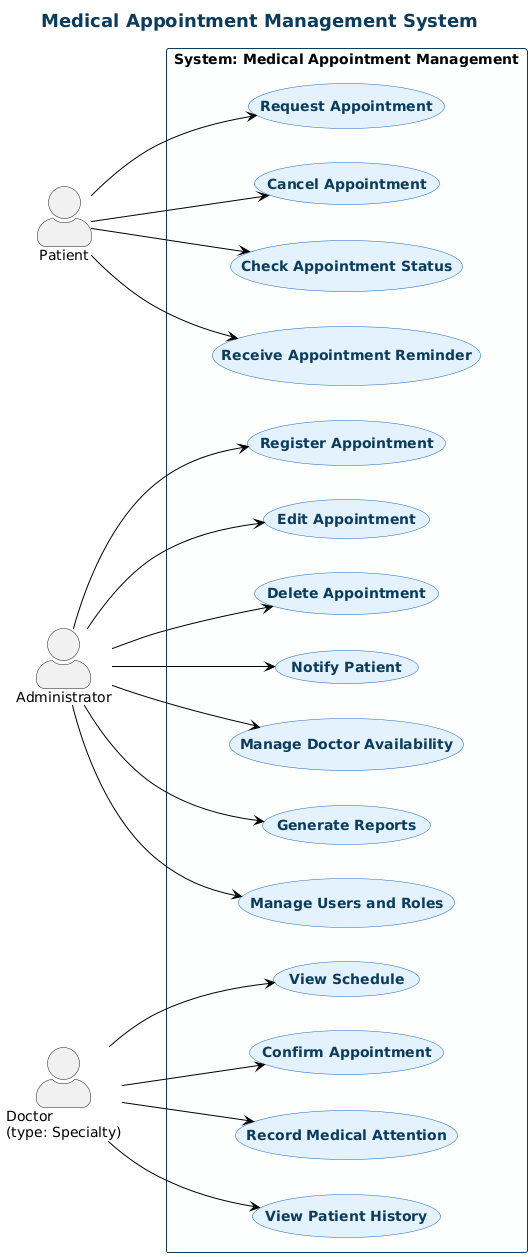

The diagram above was rendered by PlantUML. Its source (embedded in the PNG):
@startuml
title Medical Appointment Management System

left to right direction
skinparam actorStyle awesome
skinparam usecase {
  BackgroundColor #E3F2FD
  BorderColor #1565C0
  ArrowColor Black
  FontColor #0B3C5D
  FontStyle bold
}
skinparam rectangle {
  BorderColor #0B3C5D
  FontColor Black
  FontStyle bold
  BackgroundColor #FDFEFE
}
skinparam title {
  FontSize 18
  FontColor #0B3C5D
  FontStyle bold
}

' ==== ACTORS ====
actor "Patient" as P
actor "Administrator" as A
actor "Doctor\n(type: Specialty)" as D

' ==== SYSTEM ====
rectangle "System: Medical Appointment Management" {

  ' --- Patient Use Cases ---
  (Request Appointment) as UC1
  (Cancel Appointment) as UC2
  (Check Appointment Status) as UC3
  (Receive Appointment Reminder) as UC4

  ' --- Administrator Use Cases ---
  (Register Appointment) as UC5
  (Edit Appointment) as UC6
  (Delete Appointment) as UC7
  (Notify Patient) as UC8
  (Manage Doctor Availability) as UC9
  (Generate Reports) as UC10
  (Manage Users and Roles) as UC15

  ' --- Doctor Use Cases ---
  (View Schedule) as UC11
  (Confirm Appointment) as UC12
  (Record Medical Attention) as UC13
  (View Patient History) as UC14
}

' ==== RELATIONSHIPS ====
' Patient
P --> UC1
P --> UC2
P --> UC3
P --> UC4

' Administrator
A --> UC5
A --> UC6
A --> UC7
A --> UC8
A --> UC9
A --> UC10
A --> UC15

' Doctor
D --> UC11
D --> UC12
D --> UC13
D --> UC14
@enduml